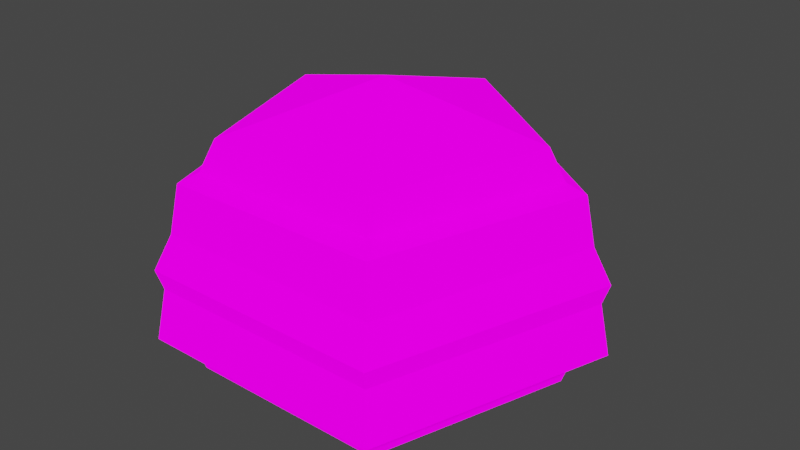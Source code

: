 # Source: Rock.blend  (saved by Blender 3.1.7; exported with 4.5.12 LTS)
import bpy
from mathutils import Matrix  # noqa: F401  (used for matrix-valued properties, if any)

bpy.ops.wm.read_factory_settings(use_empty=True)
scene = bpy.context.scene
scene.name = 'Scene'

# ---- collections
col_collection = bpy.data.collections.new('Collection'); scene.collection.children.link(col_collection)

# ---- images (referenced by path relative to the original .blend; pixels are not part of the script)
import os
ASSET_DIR = os.environ.get("B2B_ASSET_DIR", "")  # directory of the original .blend (textures are referenced by path, not embedded)
HERE = os.path.dirname(os.path.abspath(__file__))  # packed textures are extracted next to this script under _unpacked/

def load_image(name, relpath, width, height, colorspace="sRGB"):
    """Load a texture the original file referenced (path relative to the .blend, or extracted next to this script)."""
    p = next((c for c in (os.path.join(HERE, relpath), os.path.join(ASSET_DIR, relpath)) if relpath and os.path.exists(c)), "")
    if p:
        img = bpy.data.images.load(p, check_existing=True)
        img.name = name
    else:  # same state as the original file: an image datablock whose file is absent (Cycles renders it pink)
        img = bpy.data.images.new(name, width, height)
        img.source = "FILE"
        img.filepath = "//" + (relpath or name)
    img.colorspace_settings.name = colorspace
    return img
img_blackandwhite_png = load_image('BlackAndWhite.png', 'Textures/BlackAndWhite.png', 1024, 1024, 'sRGB')

# ---- materials (node trees are filled in below, after node groups)
mat_rock = bpy.data.materials.new('Rock')
mat_rock.alpha_threshold = 0.0
mat_rock.use_transparent_shadow = False
mat_rock.line_color = (0.0, 0.0, 0.0, 1.0)

# ---- material node trees
mat_rock.use_nodes = True; mat_rock.node_tree.nodes.clear()
_N = mat_rock.node_tree.nodes; _L = mat_rock.node_tree.links
n0 = _N.new('ShaderNodeOutputMaterial'); n0.name = 'Material Output'; n0.location = (300, 300)
n1 = _N.new('ShaderNodeBsdfPrincipled'); n1.name = 'Principled BSDF'; n1.location = (10, 300)
n1.distribution = 'GGX'
n1.subsurface_method = 'RANDOM_WALK_SKIN'
n1.inputs[2].default_value = 0.4
n1.inputs[3].default_value = 1.45
n1.inputs[13].default_value = 0.0
n1.inputs[28].default_value = 1.0
n2 = _N.new('ShaderNodeTexImage'); n2.name = 'Image Texture'; n2.location = (-411, 269)
n2.image = img_blackandwhite_png
n2.interpolation = 'Closest'
_L.new(n1.outputs[0], n0.inputs[0])
_L.new(n2.outputs[0], n1.inputs[0])
_L.new(n2.outputs[0], n1.inputs[27])
n0.is_active_output = True

# ---- world
world_world = bpy.data.worlds.new('World'); scene.world = world_world
world_world.use_nodes = True; world_world.node_tree.nodes.clear()
_N = world_world.node_tree.nodes; _L = world_world.node_tree.links
n0 = _N.new('ShaderNodeOutputWorld'); n0.name = 'World Output'; n0.location = (300, 300)
n1 = _N.new('ShaderNodeBackground'); n1.name = 'Background'; n1.location = (10, 300)
n1.inputs[0].default_value = (0.05088, 0.05088, 0.05088, 1.0)
_L.new(n1.outputs[0], n0.inputs[0])
n0.is_active_output = True
world_world.color = (0.05088, 0.05088, 0.05088)
world_world.use_sun_shadow = False
world_world.sun_shadow_jitter_overblur = 0.0

# ---- meshes
me_cylinder_001 = bpy.data.meshes.new('Cylinder.001')
me_cylinder_001.from_pydata([(6.601e-09, -1.035e-08, -0.01108), (1.552e-08, 0.1782, 0.02272), (0.1694, 0.05505, 0.02272), (0.1047, -0.1441, 0.02272), (-0.1047, -0.1441, 0.02272), (-0.1694, 0.05505, 0.02272), (1.62e-08, 0.2161, 0.135), (0.2056, 0.06679, 0.135), (0.127, -0.1749, 0.135), (-0.127, -0.1749, 0.135), (-0.2056, 0.06679, 0.135), (1.69e-08, 0.1528, 0.2579), (0.1453, 0.04722, 0.2579), (0.08982, -0.1236, 0.2579), (-0.08982, -0.1236, 0.2579), (-0.1453, 0.04722, 0.2579), (1.793e-08, -2.333e-08, 0.303)], [], [(0, 1, 2), (0, 3, 4), (0, 4, 5), (0, 2, 3), (0, 5, 1), (1, 5, 10, 6), (4, 3, 8, 9), (2, 1, 6, 7), (5, 4, 9, 10), (3, 2, 7, 8), (10, 9, 14, 15), (8, 7, 12, 13), (6, 10, 15, 11), (9, 8, 13, 14), (7, 6, 11, 12), (11, 15, 16), (14, 13, 16), (12, 11, 16), (15, 14, 16), (13, 12, 16)])
_uv = me_cylinder_001.uv_layers.new(name='UVMap')
_uv.uv.foreach_set('vector', [0.4766, 0.2909, 0.4451, 0.2268, 0.5625, 0.2211, 0.6019, 0.2873, 0.6804, 0.2426, 0.8075, 0.3147, 0.3962, 0.351, 0.1844, 0.3483, 0.3326, 0.257, 0.539, 0.281, 0.5625, 0.2211, 0.6804, 0.2426, 0.4249, 0.3145, 0.3326, 0.257, 0.4451, 0.2268, 0.4451, 0.2268, 0.3326, 0.257, 0.2872, 0.2252, 0.4189, 0.1934, 0.8075, 0.3147, 0.6804, 0.2426, 0.7094, 0.2076, 0.9247, 0.2642, 0.5625, 0.2211, 0.4451, 0.2268, 0.4189, 0.1934, 0.5622, 0.185, 0.3326, 0.257, 0.1844, 0.3483, 0.07356, 0.2877, 0.2872, 0.2252, 0.6804, 0.2426, 0.5625, 0.2211, 0.5622, 0.185, 0.7094, 0.2076, 0.2872, 0.2252, 0.07356, 0.2877, 0.05645, 0.1734, 0.2316, 0.1684, 0.7094, 0.2076, 0.5622, 0.185, 0.5795, 0.09704, 0.7476, 0.1371, 0.4189, 0.1934, 0.2872, 0.2252, 0.2316, 0.1684, 0.3725, 0.1154, 0.9247, 0.2642, 0.7094, 0.2076, 0.7476, 0.1371, 0.9577, 0.1358, 0.5622, 0.185, 0.4189, 0.1934, 0.3725, 0.1154, 0.5795, 0.09704, 0.3725, 0.1154, 0.2316, 0.1684, 0.1781, 0.09525, 0.9577, 0.1358, 0.7476, 0.1371, 0.7855, 0.05144, 0.5795, 0.09704, 0.3725, 0.1154, 0.4491, 0.03042, 0.2316, 0.1684, 0.05645, 0.1734, 0.1781, 0.09525, 0.7476, 0.1371, 0.5795, 0.09704, 0.7855, 0.05144])
me_cylinder_001.materials.append(mat_rock)
me_cylinder_001.use_remesh_fix_poles = True
me_cylinder_001.use_remesh_preserve_attributes = False
me_cylinder_001.update()
me_cylinder_002 = bpy.data.meshes.new('Cylinder.002')
me_cylinder_002.from_pydata([(6.601e-09, -1.035e-08, -0.01108), (1.635e-08, 0.2197, 0.06181), (0.2089, 0.06789, 0.06181), (0.1291, -0.1777, 0.06181), (-0.1291, -0.1777, 0.06181), (-0.2089, 0.06789, 0.06181), (1.807e-08, 0.1884, 0.2188), (0.1792, 0.05823, 0.2188), (0.1108, -0.1525, 0.2188), (-0.1108, -0.1525, 0.2188), (-0.1792, 0.05823, 0.2188), (1.793e-08, -2.333e-08, 0.303)], [], [(0, 1, 2), (0, 3, 4), (0, 4, 5), (0, 2, 3), (0, 5, 1), (4, 9, 10, 5), (2, 7, 8, 3), (5, 10, 6, 1), (3, 8, 9, 4), (6, 10, 11), (9, 8, 11), (7, 6, 11), (10, 9, 11), (8, 7, 11), (1, 6, 7, 2)])
_uv = me_cylinder_002.uv_layers.new(name='UVMap')
_uv.uv.foreach_set('vector', [0.4766, 0.2909, 0.4451, 0.2268, 0.5625, 0.2211, 0.6019, 0.2873, 0.6804, 0.2426, 0.8075, 0.3147, 0.3962, 0.351, 0.1844, 0.3483, 0.3326, 0.257, 0.539, 0.281, 0.5625, 0.2211, 0.6804, 0.2426, 0.4249, 0.3145, 0.3326, 0.257, 0.4451, 0.2268, 0.1844, 0.3483, 0.05645, 0.1734, 0.2316, 0.1684, 0.3326, 0.257, 0.5625, 0.2211, 0.5795, 0.09704, 0.7476, 0.1371, 0.6804, 0.2426, 0.3326, 0.257, 0.2316, 0.1684, 0.3725, 0.1154, 0.4451, 0.2268, 0.6804, 0.2426, 0.7476, 0.1371, 0.9577, 0.1358, 0.8075, 0.3147, 0.3725, 0.1154, 0.2316, 0.1684, 0.1781, 0.09525, 0.9577, 0.1358, 0.7476, 0.1371, 0.7855, 0.05144, 0.5795, 0.09704, 0.3725, 0.1154, 0.4491, 0.03042, 0.2316, 0.1684, 0.05645, 0.1734, 0.1781, 0.09525, 0.7476, 0.1371, 0.5795, 0.09704, 0.7855, 0.05144, 0.4451, 0.2268, 0.3725, 0.1154, 0.5795, 0.09704, 0.5625, 0.2211])
me_cylinder_002.materials.append(mat_rock)
me_cylinder_002.use_remesh_fix_poles = True
me_cylinder_002.use_remesh_preserve_attributes = False
me_cylinder_002.update()

# ---- objects
ob_rock_lod0 = bpy.data.objects.new('Rock_LOD0', me_cylinder_001)
ob_rock_lod1 = bpy.data.objects.new('Rock_LOD1', me_cylinder_002)

# ---- transforms, parenting, visibility, modifiers, constraints
ob_rock_lod0.location = (0.0, 0.0, 0.0)
ob_rock_lod1.location = (0.0, 0.0, 0.0)

# ---- collection membership
col_collection.objects.link(ob_rock_lod0)
col_collection.objects.link(ob_rock_lod1)

# ---- scene / render settings (as saved in the file)
scene.frame_start = 1; scene.frame_end = 250; scene.frame_set(2)
scene.render.engine = 'BLENDER_EEVEE_NEXT'
scene.cycles.sampling_pattern = 'TABULATED_SOBOL'
scene.cycles.use_light_tree = False
scene.view_settings.view_transform = 'Filmic'
bpy.context.view_layer.update()

# ---- added for rendering (the .blend has no active camera and no usable light): camera, sun
cam_auto = bpy.data.cameras.new('AutoCamera')
cam_auto.lens = 50.0
cam_auto.sensor_width = 36.0
cam_auto.clip_end = 1000.0
ob_auto_camera = bpy.data.objects.new('AutoCamera', cam_auto)
scene.collection.objects.link(ob_auto_camera)
ob_auto_camera.location = (0.607538, -0.708068, 0.631967)
ob_auto_camera.rotation_euler = (1.09748, -7.21219e-08, 0.694738)
scene.camera = ob_auto_camera
light_auto_sun = bpy.data.lights.new('AutoSun', 'SUN')
light_auto_sun.energy = 3.0
light_auto_sun.angle = 0.0523599
ob_auto_sun = bpy.data.objects.new('AutoSun', light_auto_sun)
scene.collection.objects.link(ob_auto_sun)
ob_auto_sun.rotation_euler = (0.872665, 0.174533, 0.523599)
bpy.context.view_layer.update()
